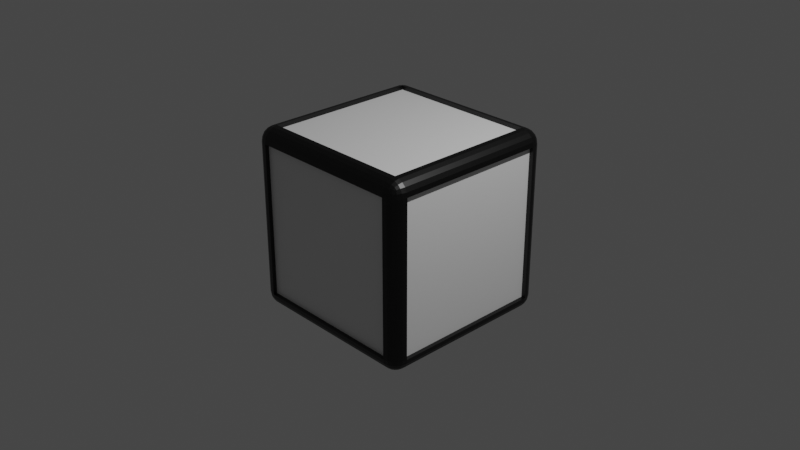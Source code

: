 # Source: cubelet_v2.blend  (saved by Blender 2.90.8; exported with 4.5.12 LTS)
import bpy
from mathutils import Matrix  # noqa: F401  (used for matrix-valued properties, if any)

bpy.ops.wm.read_factory_settings(use_empty=True)
scene = bpy.context.scene
scene.name = 'Scene'

# ---- collections
col_collection = bpy.data.collections.new('Collection'); scene.collection.children.link(col_collection)

# ---- materials (node trees are filled in below, after node groups)
mat_material = bpy.data.materials.new('Material')
mat_material.alpha_threshold = 0.0
mat_material.use_transparent_shadow = False
mat_material.line_color = (0.0, 0.0, 0.0, 1.0)
mat_white = bpy.data.materials.new('White')
mat_white.use_transparent_shadow = False

# ---- material node trees
mat_material.use_nodes = True; mat_material.node_tree.nodes.clear()
_N = mat_material.node_tree.nodes; _L = mat_material.node_tree.links
n0 = _N.new('ShaderNodeOutputMaterial'); n0.name = 'Material Output'; n0.location = (300, 300)
n1 = _N.new('ShaderNodeBsdfPrincipled'); n1.name = 'Principled BSDF'; n1.location = (10, 300)
n1.distribution = 'GGX'
n1.subsurface_method = 'BURLEY'
n1.inputs[0].default_value = (0.0, 0.0, 0.0, 1.0)
n1.inputs[2].default_value = 0.4
n1.inputs[3].default_value = 1.45
n1.inputs[27].default_value = (0.0, 0.0, 0.0, 1.0)
n1.inputs[28].default_value = 1.0
_L.new(n1.outputs[0], n0.inputs[0])
n0.is_active_output = True
mat_white.use_nodes = True; mat_white.node_tree.nodes.clear()
_N = mat_white.node_tree.nodes; _L = mat_white.node_tree.links
n0 = _N.new('ShaderNodeBsdfPrincipled'); n0.name = 'Principled BSDF'; n0.location = (10, 300)
n0.distribution = 'GGX'
n0.subsurface_method = 'BURLEY'
n0.inputs[3].default_value = 1.45
n0.inputs[27].default_value = (0.0, 0.0, 0.0, 1.0)
n0.inputs[28].default_value = 1.0
n1 = _N.new('ShaderNodeOutputMaterial'); n1.name = 'Material Output'; n1.location = (300, 300)
_L.new(n0.outputs[0], n1.inputs[0])
n1.is_active_output = True

# ---- world
world_world = bpy.data.worlds.new('World'); scene.world = world_world
world_world.use_nodes = True; world_world.node_tree.nodes.clear()
_N = world_world.node_tree.nodes; _L = world_world.node_tree.links
n0 = _N.new('ShaderNodeOutputWorld'); n0.name = 'World Output'; n0.location = (300, 300)
n1 = _N.new('ShaderNodeBackground'); n1.name = 'Background'; n1.location = (10, 300)
n1.inputs[0].default_value = (0.05088, 0.05088, 0.05088, 1.0)
_L.new(n1.outputs[0], n0.inputs[0])
n0.is_active_output = True
world_world.color = (0.05088, 0.05088, 0.05088)
world_world.use_sun_shadow = False
world_world.sun_shadow_jitter_overblur = 0.0

# ---- cameras
cam_camera = bpy.data.cameras.new('Camera')
cam_camera.clip_end = 100.0
cam_camera.ortho_scale = 7.314

# ---- lights
light_light = bpy.data.lights.new('Light', 'POINT')
light_light.transmission_factor = 0.0
light_light.energy = 1000.0
light_light.shadow_soft_size = 0.1
light_light.shadow_maximum_resolution = 0.006
light_light.use_absolute_resolution = True

# ---- meshes
me_cube = bpy.data.meshes.new('Cube')
me_cube.from_pydata([(-0.9562, 0.8419, -0.8419), (-0.9562, 0.8419, 0.8419), (-0.9562, -0.8419, 0.8419), (-0.9562, -0.8419, -0.8419), (-0.8419, -0.8419, -0.9562), (0.8419, -0.8419, -0.9562), (0.8419, 0.8419, -0.9562), (-0.8419, 0.8419, -0.9562), (0.8419, 1.0, 0.8419), (0.8419, 0.8419, 1.0), (1.0, 0.8419, 0.8419), (0.8419, 0.9923, 0.8908), (0.8419, 0.9698, 0.9348), (0.8908, 0.9923, 0.8419), (0.8921, 0.9831, 0.8924), (0.8904, 0.9619, 0.9327), (0.9348, 0.9698, 0.8419), (0.9328, 0.9618, 0.8906), (0.9256, 0.9468, 0.9256), (0.8908, 0.8419, 0.9923), (0.9348, 0.8419, 0.9698), (0.8419, 0.8908, 0.9923), (0.8924, 0.8921, 0.9831), (0.9327, 0.8904, 0.9619), (0.8419, 0.9348, 0.9698), (0.8906, 0.9328, 0.9618), (0.9256, 0.9256, 0.9468), (0.9923, 0.8908, 0.8419), (0.9698, 0.9348, 0.8419), (0.9923, 0.8419, 0.8908), (0.9831, 0.8924, 0.8921), (0.9619, 0.9327, 0.8904), (0.9698, 0.8419, 0.9348), (0.9618, 0.8906, 0.9328), (0.9468, 0.9256, 0.9256), (0.8419, 0.8419, -1.0), (0.8419, 1.0, -0.8419), (1.0, 0.8419, -0.8419), (0.8419, 0.8908, -0.9923), (0.8419, 0.9348, -0.9698), (0.8908, 0.8419, -0.9923), (0.8921, 0.8924, -0.9831), (0.8904, 0.9327, -0.9619), (0.9348, 0.8419, -0.9698), (0.9328, 0.8906, -0.9618), (0.9256, 0.9256, -0.9468), (0.8908, 0.9923, -0.8419), (0.9348, 0.9698, -0.8419), (0.8419, 0.9923, -0.8908), (0.8924, 0.9831, -0.8921), (0.9327, 0.9619, -0.8904), (0.8419, 0.9698, -0.9348), (0.8906, 0.9618, -0.9328), (0.9256, 0.9468, -0.9256), (0.9923, 0.8419, -0.8908), (0.9698, 0.8419, -0.9348), (0.9923, 0.8908, -0.8419), (0.9831, 0.8921, -0.8924), (0.9619, 0.8904, -0.9327), (0.9698, 0.9348, -0.8419), (0.9618, 0.9328, -0.8906), (0.9468, 0.9256, -0.9256), (1.0, -0.8419, 0.8419), (0.8419, -0.8419, 1.0), (0.8419, -1.0, 0.8419), (0.9923, -0.8419, 0.8908), (0.9698, -0.8419, 0.9348), (0.9923, -0.8908, 0.8419), (0.9831, -0.8921, 0.8924), (0.9619, -0.8904, 0.9327), (0.9698, -0.9348, 0.8419), (0.9618, -0.9328, 0.8906), (0.9468, -0.9256, 0.9256), (0.8419, -0.8908, 0.9923), (0.8419, -0.9348, 0.9698), (0.8908, -0.8419, 0.9923), (0.8921, -0.8924, 0.9831), (0.8904, -0.9327, 0.9619), (0.9348, -0.8419, 0.9698), (0.9328, -0.8906, 0.9618), (0.9256, -0.9256, 0.9468), (0.8908, -0.9923, 0.8419), (0.9348, -0.9698, 0.8419), (0.8419, -0.9923, 0.8908), (0.8924, -0.9831, 0.8921), (0.9327, -0.9619, 0.8904), (0.8419, -0.9698, 0.9348), (0.8906, -0.9618, 0.9328), (0.9256, -0.9468, 0.9256), (1.0, -0.8419, -0.8419), (0.8419, -1.0, -0.8419), (0.8419, -0.8419, -1.0), (0.9923, -0.8908, -0.8419), (0.9698, -0.9348, -0.8419), (0.9923, -0.8419, -0.8908), (0.9831, -0.8924, -0.8921), (0.9619, -0.9327, -0.8904), (0.9698, -0.8419, -0.9348), (0.9618, -0.8906, -0.9328), (0.9468, -0.9256, -0.9256), (0.8419, -0.9923, -0.8908), (0.8419, -0.9698, -0.9348), (0.8908, -0.9923, -0.8419), (0.8921, -0.9831, -0.8924), (0.8904, -0.9619, -0.9327), (0.9348, -0.9698, -0.8419), (0.9328, -0.9618, -0.8906), (0.9256, -0.9468, -0.9256), (0.8908, -0.8419, -0.9923), (0.9348, -0.8419, -0.9698), (0.8419, -0.8908, -0.9923), (0.8924, -0.8921, -0.9831), (0.9327, -0.8904, -0.9619), (0.8419, -0.9348, -0.9698), (0.8906, -0.9328, -0.9618), (0.9256, -0.9256, -0.9468), (-0.8419, 1.0, 0.8419), (-1.0, 0.8419, 0.8419), (-0.8419, 0.8419, 1.0), (-0.8908, 0.9923, 0.8419), (-0.9348, 0.9698, 0.8419), (-0.8419, 0.9923, 0.8908), (-0.8924, 0.9831, 0.8921), (-0.9327, 0.9619, 0.8904), (-0.8419, 0.9698, 0.9348), (-0.8906, 0.9618, 0.9328), (-0.9256, 0.9468, 0.9256), (-0.9923, 0.8419, 0.8908), (-0.9698, 0.8419, 0.9348), (-0.9923, 0.8908, 0.8419), (-0.9831, 0.8921, 0.8924), (-0.9619, 0.8904, 0.9327), (-0.9698, 0.9348, 0.8419), (-0.9618, 0.9328, 0.8906), (-0.9468, 0.9256, 0.9256), (-0.8419, 0.8908, 0.9923), (-0.8419, 0.9348, 0.9698), (-0.8908, 0.8419, 0.9923), (-0.8921, 0.8924, 0.9831), (-0.8904, 0.9327, 0.9619), (-0.9348, 0.8419, 0.9698), (-0.9328, 0.8906, 0.9618), (-0.9256, 0.9256, 0.9468), (-1.0, 0.8419, -0.8419), (-0.8419, 1.0, -0.8419), (-0.8419, 0.8419, -1.0), (-0.9923, 0.8908, -0.8419), (-0.9698, 0.9348, -0.8419), (-0.9923, 0.8419, -0.8908), (-0.9831, 0.8924, -0.8921), (-0.9619, 0.9327, -0.8904), (-0.9698, 0.8419, -0.9348), (-0.9618, 0.8906, -0.9328), (-0.9468, 0.9256, -0.9256), (-0.8419, 0.9923, -0.8908), (-0.8419, 0.9698, -0.9348), (-0.8908, 0.9923, -0.8419), (-0.8921, 0.9831, -0.8924), (-0.8904, 0.9619, -0.9327), (-0.9348, 0.9698, -0.8419), (-0.9328, 0.9618, -0.8906), (-0.9256, 0.9468, -0.9256), (-0.8908, 0.8419, -0.9923), (-0.9348, 0.8419, -0.9698), (-0.8419, 0.8908, -0.9923), (-0.8924, 0.8921, -0.9831), (-0.9327, 0.8904, -0.9619), (-0.8419, 0.9348, -0.9698), (-0.8906, 0.9328, -0.9618), (-0.9256, 0.9256, -0.9468), (-1.0, -0.8419, 0.8419), (-0.8419, -1.0, 0.8419), (-0.8419, -0.8419, 1.0), (-0.9923, -0.8908, 0.8419), (-0.9698, -0.9348, 0.8419), (-0.9923, -0.8419, 0.8908), (-0.9831, -0.8924, 0.8921), (-0.9619, -0.9327, 0.8904), (-0.9698, -0.8419, 0.9348), (-0.9618, -0.8906, 0.9328), (-0.9468, -0.9256, 0.9256), (-0.8419, -0.9923, 0.8908), (-0.8419, -0.9698, 0.9348), (-0.8908, -0.9923, 0.8419), (-0.8921, -0.9831, 0.8924), (-0.8904, -0.9619, 0.9327), (-0.9348, -0.9698, 0.8419), (-0.9328, -0.9618, 0.8906), (-0.9256, -0.9468, 0.9256), (-0.8908, -0.8419, 0.9923), (-0.9348, -0.8419, 0.9698), (-0.8419, -0.8908, 0.9923), (-0.8924, -0.8921, 0.9831), (-0.9327, -0.8904, 0.9619), (-0.8419, -0.9348, 0.9698), (-0.8906, -0.9328, 0.9618), (-0.9256, -0.9256, 0.9468), (-0.8419, -0.8419, -1.0), (-0.8419, -1.0, -0.8419), (-1.0, -0.8419, -0.8419), (-0.8419, -0.8908, -0.9923), (-0.8419, -0.9348, -0.9698), (-0.8908, -0.8419, -0.9923), (-0.8921, -0.8924, -0.9831), (-0.8904, -0.9327, -0.9619), (-0.9348, -0.8419, -0.9698), (-0.9328, -0.8906, -0.9618), (-0.9256, -0.9256, -0.9468), (-0.8908, -0.9923, -0.8419), (-0.9348, -0.9698, -0.8419), (-0.8419, -0.9923, -0.8908), (-0.8924, -0.9831, -0.8921), (-0.9327, -0.9619, -0.8904), (-0.8419, -0.9698, -0.9348), (-0.8906, -0.9618, -0.9328), (-0.9256, -0.9468, -0.9256), (-0.9923, -0.8419, -0.8908), (-0.9698, -0.8419, -0.9348), (-0.9923, -0.8908, -0.8419), (-0.9831, -0.8921, -0.8924), (-0.9619, -0.8904, -0.9327), (-0.9698, -0.9348, -0.8419), (-0.9618, -0.9328, -0.8906), (-0.9468, -0.9256, -0.9256), (0.8419, -0.9562, -0.8419), (0.8419, -0.9562, 0.8419), (-0.8419, -0.9562, 0.8419), (-0.8419, -0.9562, -0.8419), (0.8419, 0.8419, 0.9562), (-0.8419, 0.8419, 0.9562), (-0.8419, -0.8419, 0.9562), (0.8419, -0.8419, 0.9562), (0.9562, 0.8419, -0.8419), (0.9562, 0.8419, 0.8419), (0.9562, -0.8419, 0.8419), (0.9562, -0.8419, -0.8419), (-0.8419, 0.9562, -0.8419), (-0.8419, 0.9562, 0.8419), (0.8419, 0.9562, 0.8419), (0.8419, 0.9562, -0.8419)], [], [(7, 6, 5, 4), (8, 11, 14, 13), (11, 12, 15, 14), (12, 24, 25, 15), (13, 14, 17, 16), (14, 15, 18, 17), (15, 25, 26, 18), (9, 19, 22, 21), (19, 20, 23, 22), (20, 32, 33, 23), (21, 22, 25, 24), (22, 23, 26, 25), (23, 33, 34, 26), (10, 27, 30, 29), (27, 28, 31, 30), (28, 16, 17, 31), (29, 30, 33, 32), (30, 31, 34, 33), (31, 17, 18, 34), (18, 26, 34), (35, 38, 41, 40), (38, 39, 42, 41), (39, 51, 52, 42), (40, 41, 44, 43), (41, 42, 45, 44), (42, 52, 53, 45), (36, 46, 49, 48), (46, 47, 50, 49), (47, 59, 60, 50), (48, 49, 52, 51), (49, 50, 53, 52), (50, 60, 61, 53), (37, 54, 57, 56), (54, 55, 58, 57), (55, 43, 44, 58), (56, 57, 60, 59), (57, 58, 61, 60), (58, 44, 45, 61), (45, 53, 61), (62, 65, 68, 67), (65, 66, 69, 68), (66, 78, 79, 69), (67, 68, 71, 70), (68, 69, 72, 71), (69, 79, 80, 72), (63, 73, 76, 75), (73, 74, 77, 76), (74, 86, 87, 77), (75, 76, 79, 78), (76, 77, 80, 79), (77, 87, 88, 80), (64, 81, 84, 83), (81, 82, 85, 84), (82, 70, 71, 85), (83, 84, 87, 86), (84, 85, 88, 87), (85, 71, 72, 88), (72, 80, 88), (89, 92, 95, 94), (92, 93, 96, 95), (93, 105, 106, 96), (94, 95, 98, 97), (95, 96, 99, 98), (96, 106, 107, 99), (90, 100, 103, 102), (100, 101, 104, 103), (101, 113, 114, 104), (102, 103, 106, 105), (103, 104, 107, 106), (104, 114, 115, 107), (91, 108, 111, 110), (108, 109, 112, 111), (109, 97, 98, 112), (110, 111, 114, 113), (111, 112, 115, 114), (112, 98, 99, 115), (99, 107, 115), (116, 119, 122, 121), (119, 120, 123, 122), (120, 132, 133, 123), (121, 122, 125, 124), (122, 123, 126, 125), (123, 133, 134, 126), (117, 127, 130, 129), (127, 128, 131, 130), (128, 140, 141, 131), (129, 130, 133, 132), (130, 131, 134, 133), (131, 141, 142, 134), (118, 135, 138, 137), (135, 136, 139, 138), (136, 124, 125, 139), (137, 138, 141, 140), (138, 139, 142, 141), (139, 125, 126, 142), (126, 134, 142), (143, 146, 149, 148), (146, 147, 150, 149), (147, 159, 160, 150), (148, 149, 152, 151), (149, 150, 153, 152), (150, 160, 161, 153), (144, 154, 157, 156), (154, 155, 158, 157), (155, 167, 168, 158), (156, 157, 160, 159), (157, 158, 161, 160), (158, 168, 169, 161), (145, 162, 165, 164), (162, 163, 166, 165), (163, 151, 152, 166), (164, 165, 168, 167), (165, 166, 169, 168), (166, 152, 153, 169), (153, 161, 169), (170, 173, 176, 175), (173, 174, 177, 176), (174, 186, 187, 177), (175, 176, 179, 178), (176, 177, 180, 179), (177, 187, 188, 180), (171, 181, 184, 183), (181, 182, 185, 184), (182, 194, 195, 185), (183, 184, 187, 186), (184, 185, 188, 187), (185, 195, 196, 188), (172, 189, 192, 191), (189, 190, 193, 192), (190, 178, 179, 193), (191, 192, 195, 194), (192, 193, 196, 195), (193, 179, 180, 196), (180, 188, 196), (197, 200, 203, 202), (200, 201, 204, 203), (201, 213, 214, 204), (202, 203, 206, 205), (203, 204, 207, 206), (204, 214, 215, 207), (198, 208, 211, 210), (208, 209, 212, 211), (209, 221, 222, 212), (210, 211, 214, 213), (211, 212, 215, 214), (212, 222, 223, 215), (199, 216, 219, 218), (216, 217, 220, 219), (217, 205, 206, 220), (218, 219, 222, 221), (219, 220, 223, 222), (220, 206, 207, 223), (207, 215, 223), (145, 197, 202, 162), (162, 202, 205, 163), (163, 205, 217, 151), (151, 217, 216, 148), (148, 216, 199, 143), (35, 145, 164, 38), (38, 164, 167, 39), (39, 167, 155, 51), (51, 155, 154, 48), (48, 154, 144, 36), (10, 37, 56, 27), (27, 56, 59, 28), (28, 59, 47, 16), (16, 47, 46, 13), (13, 46, 36, 8), (198, 171, 183, 208), (208, 183, 186, 209), (209, 186, 174, 221), (221, 174, 173, 218), (218, 173, 170, 199), (64, 90, 102, 81), (81, 102, 105, 82), (82, 105, 93, 70), (70, 93, 92, 67), (67, 92, 89, 62), (116, 144, 156, 119), (119, 156, 159, 120), (120, 159, 147, 132), (132, 147, 146, 129), (129, 146, 143, 117), (63, 172, 191, 73), (73, 191, 194, 74), (74, 194, 182, 86), (86, 182, 181, 83), (83, 181, 171, 64), (9, 63, 75, 19), (19, 75, 78, 20), (20, 78, 66, 32), (32, 66, 65, 29), (29, 65, 62, 10), (197, 91, 110, 200), (200, 110, 113, 201), (201, 113, 101, 213), (213, 101, 100, 210), (210, 100, 90, 198), (172, 118, 137, 189), (189, 137, 140, 190), (190, 140, 128, 178), (178, 128, 127, 175), (175, 127, 117, 170), (118, 9, 21, 135), (135, 21, 24, 136), (136, 24, 12, 124), (124, 12, 11, 121), (121, 11, 8, 116), (91, 35, 40, 108), (108, 40, 43, 109), (109, 43, 55, 97), (97, 55, 54, 94), (94, 54, 37, 89), (35, 6, 7, 145), (91, 5, 6, 35), (197, 4, 5, 91), (145, 7, 4, 197), (3, 2, 1, 0), (170, 2, 3, 199), (117, 1, 2, 170), (143, 0, 1, 117), (199, 3, 0, 143), (224, 225, 226, 227), (64, 225, 224, 90), (171, 226, 225, 64), (198, 227, 226, 171), (90, 224, 227, 198), (228, 229, 230, 231), (118, 229, 228, 9), (172, 230, 229, 118), (63, 231, 230, 172), (9, 228, 231, 63), (232, 233, 234, 235), (10, 233, 232, 37), (62, 234, 233, 10), (89, 235, 234, 62), (37, 232, 235, 89), (236, 237, 238, 239), (116, 237, 236, 144), (8, 238, 237, 116), (36, 239, 238, 8), (144, 236, 239, 36)])
me_cube.polygons.foreach_set('material_index', [1, 0, 0, 0, 0, 0, 0, 0, 0, 0, 0, 0, 0, 0, 0, 0, 0, 0, 0, 0, 0, 0, 0, 0, 0, 0, 0, 0, 0, 0, 0, 0, 0, 0, 0, 0, 0, 0, 0, 0, 0, 0, 0, 0, 0, 0, 0, 0, 0, 0, 0, 0, 0, 0, 0, 0, 0, 0, 0, 0, 0, 0, 0, 0, 0, 0, 0, 0, 0, 0, 0, 0, 0, 0, 0, 0, 0, 0, 0, 0, 0, 0, 0, 0, 0, 0, 0, 0, 0, 0, 0, 0, 0, 0, 0, 0, 0, 0, 0, 0, 0, 0, 0, 0, 0, 0, 0, 0, 0, 0, 0, 0, 0, 0, 0, 0, 0, 0, 0, 0, 0, 0, 0, 0, 0, 0, 0, 0, 0, 0, 0, 0, 0, 0, 0, 0, 0, 0, 0, 0, 0, 0, 0, 0, 0, 0, 0, 0, 0, 0, 0, 0, 0, 0, 0, 0, 0, 0, 0, 0, 0, 0, 0, 0, 0, 0, 0, 0, 0, 0, 0, 0, 0, 0, 0, 0, 0, 0, 0, 0, 0, 0, 0, 0, 0, 0, 0, 0, 0, 0, 0, 0, 0, 0, 0, 0, 0, 0, 0, 0, 0, 0, 0, 0, 0, 0, 0, 0, 0, 0, 0, 0, 0, 0, 0, 0, 0, 1, 0, 0, 0, 0, 1, 0, 0, 0, 0, 1, 0, 0, 0, 0, 1, 0, 0, 0, 0, 1, 0, 0, 0, 0])
_uv = me_cube.uv_layers.new(name='UVMap')
_uv.uv.foreach_set('vector', [0.1448, 0.5198, 0.3552, 0.5198, 0.3552, 0.7302, 0.1448, 0.7302, 0.6052, 0.4802, 0.6113, 0.4802, 0.6115, 0.4865, 0.6052, 0.4863, 0.6113, 0.4802, 0.6169, 0.4802, 0.6166, 0.4863, 0.6115, 0.4865, 0.6169, 0.4802, 0.625, 0.4802, 0.625, 0.4863, 0.6166, 0.4863, 0.6052, 0.4863, 0.6115, 0.4865, 0.6113, 0.4916, 0.6052, 0.4919, 0.6115, 0.4865, 0.6166, 0.4863, 0.6157, 0.4907, 0.6113, 0.4916, 0.6166, 0.4863, 0.625, 0.4863, 0.625, 0.4907, 0.6157, 0.4907, 0.6448, 0.5198, 0.6387, 0.5198, 0.6385, 0.5135, 0.6448, 0.5137, 0.6387, 0.5198, 0.6331, 0.5198, 0.6334, 0.5137, 0.6385, 0.5135, 0.6331, 0.5198, 0.625, 0.5198, 0.625, 0.5137, 0.6334, 0.5137, 0.6448, 0.5137, 0.6385, 0.5135, 0.6387, 0.5084, 0.6448, 0.5081, 0.6385, 0.5135, 0.6334, 0.5137, 0.6343, 0.5093, 0.6387, 0.5084, 0.6334, 0.5137, 0.625, 0.5137, 0.625, 0.5093, 0.6343, 0.5093, 0.6052, 0.5198, 0.6052, 0.5137, 0.6115, 0.5135, 0.6113, 0.5198, 0.6052, 0.5137, 0.6052, 0.5081, 0.6113, 0.5084, 0.6115, 0.5135, 0.6052, 0.5081, 0.6052, 0.5, 0.6113, 0.5, 0.6113, 0.5084, 0.6113, 0.5198, 0.6115, 0.5135, 0.6166, 0.5137, 0.6169, 0.5198, 0.6115, 0.5135, 0.6113, 0.5084, 0.6157, 0.5093, 0.6166, 0.5137, 0.6113, 0.5084, 0.6113, 0.5, 0.6157, 0.5, 0.6157, 0.5093, 0.6157, 0.4907, 0.625, 0.4907, 0.6157, 0.5, 0.3552, 0.5198, 0.3552, 0.5137, 0.3615, 0.5135, 0.3613, 0.5198, 0.3552, 0.5137, 0.3552, 0.5081, 0.3613, 0.5084, 0.3615, 0.5135, 0.3552, 0.5081, 0.3552, 0.5, 0.3613, 0.5, 0.3613, 0.5084, 0.3613, 0.5198, 0.3615, 0.5135, 0.3666, 0.5137, 0.3669, 0.5198, 0.3615, 0.5135, 0.3613, 0.5084, 0.3657, 0.5093, 0.3666, 0.5137, 0.3613, 0.5084, 0.3613, 0.5, 0.3657, 0.5, 0.3657, 0.5093, 0.3948, 0.4802, 0.3948, 0.4863, 0.3885, 0.4865, 0.3887, 0.4802, 0.3948, 0.4863, 0.3948, 0.4919, 0.3887, 0.4916, 0.3885, 0.4865, 0.3948, 0.4919, 0.3948, 0.5, 0.3887, 0.5, 0.3887, 0.4916, 0.3887, 0.4802, 0.3885, 0.4865, 0.3834, 0.4863, 0.3831, 0.4802, 0.3885, 0.4865, 0.3887, 0.4916, 0.3843, 0.4907, 0.3834, 0.4863, 0.3887, 0.4916, 0.3887, 0.5, 0.3843, 0.5, 0.3843, 0.4907, 0.3948, 0.5198, 0.3887, 0.5198, 0.3885, 0.5135, 0.3948, 0.5137, 0.3887, 0.5198, 0.3831, 0.5198, 0.3834, 0.5137, 0.3885, 0.5135, 0.3831, 0.5198, 0.375, 0.5198, 0.375, 0.5137, 0.3834, 0.5137, 0.3948, 0.5137, 0.3885, 0.5135, 0.3887, 0.5084, 0.3948, 0.5081, 0.3885, 0.5135, 0.3834, 0.5137, 0.3843, 0.5093, 0.3887, 0.5084, 0.3834, 0.5137, 0.375, 0.5137, 0.375, 0.5093, 0.3843, 0.5093, 0.3657, 0.5093, 0.3657, 0.5, 0.375, 0.5093, 0.6052, 0.7302, 0.6113, 0.7302, 0.6115, 0.7365, 0.6052, 0.7363, 0.6113, 0.7302, 0.6169, 0.7302, 0.6166, 0.7363, 0.6115, 0.7365, 0.6169, 0.7302, 0.625, 0.7302, 0.625, 0.7363, 0.6166, 0.7363, 0.6052, 0.7363, 0.6115, 0.7365, 0.6113, 0.7416, 0.6052, 0.7419, 0.6115, 0.7365, 0.6166, 0.7363, 0.6157, 0.7407, 0.6113, 0.7416, 0.6166, 0.7363, 0.625, 0.7363, 0.625, 0.7407, 0.6157, 0.7407, 0.6448, 0.7302, 0.6448, 0.7363, 0.6385, 0.7365, 0.6387, 0.7302, 0.6448, 0.7363, 0.6448, 0.7419, 0.6387, 0.7416, 0.6385, 0.7365, 0.6212, 0.7698, 0.625, 0.7698, 0.625, 0.7637, 0.6202, 0.7637, 0.6387, 0.7302, 0.6385, 0.7365, 0.6334, 0.7363, 0.6331, 0.7302, 0.6385, 0.7365, 0.6387, 0.7416, 0.6343, 0.7407, 0.6334, 0.7363, 0.6202, 0.7637, 0.625, 0.7637, 0.625, 0.7593, 0.6183, 0.7593, 0.6052, 0.7698, 0.6052, 0.7637, 0.6115, 0.7635, 0.6113, 0.7698, 0.6052, 0.7637, 0.6052, 0.7581, 0.6113, 0.7584, 0.6115, 0.7635, 0.6052, 0.7581, 0.6052, 0.75, 0.6113, 0.75, 0.6113, 0.7584, 0.6113, 0.7698, 0.6115, 0.7635, 0.6166, 0.7637, 0.6169, 0.7698, 0.6115, 0.7635, 0.6113, 0.7584, 0.6157, 0.7593, 0.6166, 0.7637, 0.6113, 0.7584, 0.6113, 0.75, 0.6157, 0.75, 0.6157, 0.7593, 0.6157, 0.7407, 0.625, 0.7407, 0.6157, 0.75, 0.3948, 0.7302, 0.3948, 0.7363, 0.3885, 0.7365, 0.3887, 0.7302, 0.3948, 0.7363, 0.3948, 0.7419, 0.3887, 0.7416, 0.3885, 0.7365, 0.3948, 0.7419, 0.3948, 0.75, 0.3887, 0.75, 0.3887, 0.7416, 0.3887, 0.7302, 0.3885, 0.7365, 0.3834, 0.7363, 0.3831, 0.7302, 0.3885, 0.7365, 0.3887, 0.7416, 0.3843, 0.7407, 0.3834, 0.7363, 0.3887, 0.7416, 0.3887, 0.75, 0.3843, 0.75, 0.3843, 0.7407, 0.3948, 0.7698, 0.3887, 0.7698, 0.3885, 0.7635, 0.3948, 0.7637, 0.3887, 0.7698, 0.3831, 0.7698, 0.3834, 0.7637, 0.3885, 0.7635, 0.3552, 0.7462, 0.3552, 0.75, 0.3613, 0.75, 0.3613, 0.7452, 0.3948, 0.7637, 0.3885, 0.7635, 0.3887, 0.7584, 0.3948, 0.7581, 0.3885, 0.7635, 0.3834, 0.7637, 0.3843, 0.7593, 0.3887, 0.7584, 0.3613, 0.7452, 0.3613, 0.75, 0.3657, 0.75, 0.3657, 0.7433, 0.3552, 0.7302, 0.3613, 0.7302, 0.3615, 0.7365, 0.3552, 0.7363, 0.3613, 0.7302, 0.3669, 0.7302, 0.3666, 0.7363, 0.3615, 0.7365, 0.3669, 0.7302, 0.375, 0.7302, 0.375, 0.7363, 0.3666, 0.7363, 0.3552, 0.7363, 0.3615, 0.7365, 0.3613, 0.7416, 0.3552, 0.7419, 0.3615, 0.7365, 0.3666, 0.7363, 0.3657, 0.7407, 0.3613, 0.7416, 0.3666, 0.7363, 0.375, 0.7363, 0.375, 0.7407, 0.3657, 0.7407, 0.3843, 0.7567, 0.375, 0.7593, 0.375, 0.7593, 0.6052, 0.2698, 0.6052, 0.2637, 0.6115, 0.2635, 0.6113, 0.2698, 0.6052, 0.2637, 0.6052, 0.2581, 0.6113, 0.2584, 0.6115, 0.2635, 0.6052, 0.2581, 0.6052, 0.25, 0.6113, 0.25, 0.6113, 0.2584, 0.6113, 0.2698, 0.6115, 0.2635, 0.6166, 0.2637, 0.6169, 0.2698, 0.6115, 0.2635, 0.6113, 0.2584, 0.6157, 0.2593, 0.6166, 0.2637, 0.6113, 0.2584, 0.6113, 0.25, 0.6157, 0.25, 0.6157, 0.2593, 0.6052, 0.2302, 0.6113, 0.2302, 0.6115, 0.2365, 0.6052, 0.2363, 0.6113, 0.2302, 0.6169, 0.2302, 0.6166, 0.2363, 0.6115, 0.2365, 0.6169, 0.2302, 0.625, 0.2302, 0.625, 0.2363, 0.6166, 0.2363, 0.6052, 0.2363, 0.6115, 0.2365, 0.6113, 0.2416, 0.6052, 0.2419, 0.6115, 0.2365, 0.6166, 0.2363, 0.6157, 0.2407, 0.6113, 0.2416, 0.6166, 0.2363, 0.625, 0.2363, 0.625, 0.2407, 0.6157, 0.2407, 0.8552, 0.5198, 0.8552, 0.5137, 0.8615, 0.5135, 0.8613, 0.5198, 0.8552, 0.5137, 0.8552, 0.5081, 0.8613, 0.5084, 0.8615, 0.5135, 0.6212, 0.2698, 0.625, 0.2698, 0.625, 0.2637, 0.6202, 0.2637, 0.8613, 0.5198, 0.8615, 0.5135, 0.8666, 0.5137, 0.8669, 0.5198, 0.8615, 0.5135, 0.8613, 0.5084, 0.8657, 0.5093, 0.8666, 0.5137, 0.6202, 0.2637, 0.625, 0.2637, 0.625, 0.2593, 0.6183, 0.2593, 0.6157, 0.2433, 0.6157, 0.25, 0.625, 0.2407, 0.3948, 0.2302, 0.3948, 0.2363, 0.3885, 0.2365, 0.3887, 0.2302, 0.3948, 0.2363, 0.3948, 0.2419, 0.3887, 0.2416, 0.3885, 0.2365, 0.3948, 0.2419, 0.3948, 0.25, 0.3887, 0.25, 0.3887, 0.2416, 0.3887, 0.2302, 0.3885, 0.2365, 0.3834, 0.2363, 0.3831, 0.2302, 0.3885, 0.2365, 0.3887, 0.2416, 0.3843, 0.2407, 0.3834, 0.2363, 0.3887, 0.2416, 0.3887, 0.25, 0.3843, 0.25, 0.3843, 0.2407, 0.3948, 0.2698, 0.3887, 0.2698, 0.3885, 0.2635, 0.3948, 0.2637, 0.3887, 0.2698, 0.3831, 0.2698, 0.3834, 0.2637, 0.3885, 0.2635, 0.1448, 0.5038, 0.1448, 0.5, 0.1387, 0.5, 0.1387, 0.5048, 0.3948, 0.2637, 0.3885, 0.2635, 0.3887, 0.2584, 0.3948, 0.2581, 0.3885, 0.2635, 0.3834, 0.2637, 0.3843, 0.2593, 0.3887, 0.2584, 0.1387, 0.5048, 0.1387, 0.5, 0.1343, 0.5, 0.1343, 0.5067, 0.1448, 0.5198, 0.1387, 0.5198, 0.1385, 0.5135, 0.1448, 0.5137, 0.1387, 0.5198, 0.1331, 0.5198, 0.1334, 0.5137, 0.1385, 0.5135, 0.1331, 0.5198, 0.125, 0.5198, 0.125, 0.5137, 0.1334, 0.5137, 0.1448, 0.5137, 0.1385, 0.5135, 0.1387, 0.5084, 0.1448, 0.5081, 0.1385, 0.5135, 0.1334, 0.5137, 0.1343, 0.5093, 0.1387, 0.5084, 0.1334, 0.5137, 0.125, 0.5137, 0.125, 0.5093, 0.1343, 0.5093, 0.3843, 0.2407, 0.3843, 0.25, 0.375, 0.2407, 0.6052, 0.01976, 0.6052, 0.01365, 0.6115, 0.01345, 0.6113, 0.01976, 0.6052, 0.01365, 0.6052, 0.008147, 0.6113, 0.008415, 0.6115, 0.01345, 0.6052, 0.008147, 0.6052, 0.0, 0.6113, 0.0, 0.6113, 0.008415, 0.6113, 0.01976, 0.6115, 0.01345, 0.6166, 0.01368, 0.6169, 0.01976, 0.6115, 0.01345, 0.6113, 0.008415, 0.6157, 0.009304, 0.6166, 0.01368, 0.6113, 0.008415, 0.6113, 0.0, 0.6157, 0.0, 0.6157, 0.009304, 0.6052, 0.9802, 0.6113, 0.9802, 0.6115, 0.9865, 0.6052, 0.9863, 0.6113, 0.9802, 0.6169, 0.9802, 0.6166, 0.9863, 0.6115, 0.9865, 0.6169, 0.9802, 0.625, 0.9802, 0.625, 0.9863, 0.6166, 0.9863, 0.6052, 0.9863, 0.6115, 0.9865, 0.6113, 0.9916, 0.6052, 0.9919, 0.6115, 0.9865, 0.6166, 0.9863, 0.6157, 0.9907, 0.6113, 0.9916, 0.6166, 0.9863, 0.625, 0.9863, 0.625, 0.9907, 0.6157, 0.9907, 0.8552, 0.7302, 0.8613, 0.7302, 0.8615, 0.7365, 0.8552, 0.7363, 0.8613, 0.7302, 0.8669, 0.7302, 0.8666, 0.7363, 0.8615, 0.7365, 0.6212, 0.01976, 0.625, 0.01976, 0.625, 0.01368, 0.6202, 0.01369, 0.8552, 0.7363, 0.8615, 0.7365, 0.8613, 0.7416, 0.8552, 0.7419, 0.8615, 0.7365, 0.8666, 0.7363, 0.8657, 0.7407, 0.8613, 0.7416, 0.6202, 0.01369, 0.625, 0.01368, 0.625, 0.009304, 0.6183, 0.009304, 0.6157, 0.009304, 0.6157, 0.0, 0.625, 0.009304, 0.1448, 0.7302, 0.1448, 0.7363, 0.1385, 0.7365, 0.1387, 0.7302, 0.1448, 0.7363, 0.1448, 0.7419, 0.1387, 0.7416, 0.1385, 0.7365, 0.1448, 0.7419, 0.1448, 0.75, 0.1387, 0.75, 0.1387, 0.7416, 0.1387, 0.7302, 0.1385, 0.7365, 0.1334, 0.7363, 0.1331, 0.7302, 0.1385, 0.7365, 0.1387, 0.7416, 0.1343, 0.7407, 0.1334, 0.7363, 0.1387, 0.7416, 0.1387, 0.75, 0.1343, 0.75, 0.1343, 0.7407, 0.3948, 0.9802, 0.3948, 0.9863, 0.3885, 0.9865, 0.3887, 0.9802, 0.3948, 0.9863, 0.3948, 0.9919, 0.3887, 0.9916, 0.3885, 0.9865, 0.3948, 0.003772, 0.3948, 0.0, 0.3887, 0.0, 0.3887, 0.004761, 0.3887, 0.9802, 0.3885, 0.9865, 0.3834, 0.9863, 0.3831, 0.9802, 0.3885, 0.9865, 0.3887, 0.9916, 0.3843, 0.9907, 0.3834, 0.9863, 0.3887, 0.004761, 0.3887, 0.0, 0.3843, 0.0, 0.3843, 0.006651, 0.3948, 0.01976, 0.3887, 0.01976, 0.3885, 0.01349, 0.3948, 0.01365, 0.3887, 0.01976, 0.3831, 0.01976, 0.3834, 0.01369, 0.3885, 0.01349, 0.1288, 0.7302, 0.125, 0.7302, 0.125, 0.7363, 0.1298, 0.7363, 0.3948, 0.01365, 0.3885, 0.01349, 0.3887, 0.008404, 0.3948, 0.008147, 0.3885, 0.01349, 0.3834, 0.01369, 0.3843, 0.009304, 0.3887, 0.008404, 0.1298, 0.7363, 0.125, 0.7363, 0.125, 0.7407, 0.1317, 0.7407, 0.1343, 0.7407, 0.1343, 0.75, 0.125, 0.7407, 0.1448, 0.5198, 0.1448, 0.7302, 0.1387, 0.7302, 0.1387, 0.5198, 0.1387, 0.5198, 0.1387, 0.7302, 0.1331, 0.7302, 0.1331, 0.5198, 0.1331, 0.5198, 0.1331, 0.7302, 0.125, 0.7302, 0.125, 0.5198, 0.3831, 0.2302, 0.3831, 0.01976, 0.3887, 0.01976, 0.3887, 0.2302, 0.3887, 0.2302, 0.3887, 0.01976, 0.3948, 0.01976, 0.3948, 0.2302, 0.3552, 0.5198, 0.1448, 0.5198, 0.1448, 0.5137, 0.3552, 0.5137, 0.3552, 0.5137, 0.1448, 0.5137, 0.1448, 0.5081, 0.3552, 0.5081, 0.3552, 0.5081, 0.1448, 0.5081, 0.1448, 0.5, 0.3552, 0.5, 0.3831, 0.4802, 0.3831, 0.2698, 0.3887, 0.2698, 0.3887, 0.4802, 0.3887, 0.4802, 0.3887, 0.2698, 0.3948, 0.2698, 0.3948, 0.4802, 0.6052, 0.5198, 0.3948, 0.5198, 0.3948, 0.5137, 0.6052, 0.5137, 0.6052, 0.5137, 0.3948, 0.5137, 0.3948, 0.5081, 0.6052, 0.5081, 0.6052, 0.5081, 0.3948, 0.5081, 0.3948, 0.4919, 0.6052, 0.4919, 0.6052, 0.4919, 0.3948, 0.4919, 0.3948, 0.4863, 0.6052, 0.4863, 0.6052, 0.4863, 0.3948, 0.4863, 0.3948, 0.4802, 0.6052, 0.4802, 0.3948, 0.9802, 0.6052, 0.9802, 0.6052, 0.9863, 0.3948, 0.9863, 0.3948, 0.9863, 0.6052, 0.9863, 0.6052, 0.9919, 0.3948, 0.9919, 0.3948, 0.0, 0.6052, 0.0, 0.6052, 0.008147, 0.3948, 0.008147, 0.3948, 0.008147, 0.6052, 0.008147, 0.6052, 0.01365, 0.3948, 0.01365, 0.3948, 0.01365, 0.6052, 0.01365, 0.6052, 0.01976, 0.3948, 0.01976, 0.6052, 0.7698, 0.3948, 0.7698, 0.3948, 0.7637, 0.6052, 0.7637, 0.6052, 0.7637, 0.3948, 0.7637, 0.3948, 0.7581, 0.6052, 0.7581, 0.6052, 0.7581, 0.3948, 0.7581, 0.3948, 0.7419, 0.6052, 0.7419, 0.6052, 0.7419, 0.3948, 0.7419, 0.3948, 0.7363, 0.6052, 0.7363, 0.6052, 0.7363, 0.3948, 0.7363, 0.3948, 0.7302, 0.6052, 0.7302, 0.6052, 0.2698, 0.3948, 0.2698, 0.3948, 0.2637, 0.6052, 0.2637, 0.6052, 0.2637, 0.3948, 0.2637, 0.3948, 0.2581, 0.6052, 0.2581, 0.6052, 0.2581, 0.3948, 0.2581, 0.3948, 0.2419, 0.6052, 0.2419, 0.6052, 0.2419, 0.3948, 0.2419, 0.3948, 0.2363, 0.6052, 0.2363, 0.6052, 0.2363, 0.3948, 0.2363, 0.3948, 0.2302, 0.6052, 0.2302, 0.6448, 0.7302, 0.8552, 0.7302, 0.8552, 0.7363, 0.6448, 0.7363, 0.6448, 0.7363, 0.8552, 0.7363, 0.8552, 0.7419, 0.6448, 0.7419, 0.625, 0.7698, 0.625, 0.9802, 0.6169, 0.9802, 0.6169, 0.7698, 0.6169, 0.7698, 0.6169, 0.9802, 0.6113, 0.9802, 0.6113, 0.7698, 0.6113, 0.7698, 0.6113, 0.9802, 0.6052, 0.9802, 0.6052, 0.7698, 0.6448, 0.5198, 0.6448, 0.7302, 0.6387, 0.7302, 0.6387, 0.5198, 0.6387, 0.5198, 0.6387, 0.7302, 0.6331, 0.7302, 0.6331, 0.5198, 0.6331, 0.5198, 0.6331, 0.7302, 0.6169, 0.7302, 0.6169, 0.5198, 0.6169, 0.5198, 0.6169, 0.7302, 0.6113, 0.7302, 0.6113, 0.5198, 0.6113, 0.5198, 0.6113, 0.7302, 0.6052, 0.7302, 0.6052, 0.5198, 0.1448, 0.7302, 0.3552, 0.7302, 0.3552, 0.7363, 0.1448, 0.7363, 0.1448, 0.7363, 0.3552, 0.7363, 0.3552, 0.7419, 0.1448, 0.7419, 0.1448, 0.7419, 0.3552, 0.7419, 0.3552, 0.75, 0.1448, 0.75, 0.3831, 0.9802, 0.3831, 0.7698, 0.3887, 0.7698, 0.3887, 0.9802, 0.3887, 0.9802, 0.3887, 0.7698, 0.3948, 0.7698, 0.3948, 0.9802, 0.8552, 0.7302, 0.8552, 0.5198, 0.8613, 0.5198, 0.8613, 0.7302, 0.8613, 0.7302, 0.8613, 0.5198, 0.8669, 0.5198, 0.8669, 0.7302, 0.625, 0.01976, 0.625, 0.2302, 0.6169, 0.2302, 0.6169, 0.01976, 0.6169, 0.01976, 0.6169, 0.2302, 0.6113, 0.2302, 0.6113, 0.01976, 0.6113, 0.01976, 0.6113, 0.2302, 0.6052, 0.2302, 0.6052, 0.01976, 0.8552, 0.5198, 0.6448, 0.5198, 0.6448, 0.5137, 0.8552, 0.5137, 0.8552, 0.5137, 0.6448, 0.5137, 0.6448, 0.5081, 0.8552, 0.5081, 0.625, 0.2698, 0.625, 0.4802, 0.6169, 0.4802, 0.6169, 0.2698, 0.6169, 0.2698, 0.6169, 0.4802, 0.6113, 0.4802, 0.6113, 0.2698, 0.6113, 0.2698, 0.6113, 0.4802, 0.6052, 0.4802, 0.6052, 0.2698, 0.3552, 0.7302, 0.3552, 0.5198, 0.3613, 0.5198, 0.3613, 0.7302, 0.3613, 0.7302, 0.3613, 0.5198, 0.3669, 0.5198, 0.3669, 0.7302, 0.3669, 0.7302, 0.3669, 0.5198, 0.3831, 0.5198, 0.3831, 0.7302, 0.3831, 0.7302, 0.3831, 0.5198, 0.3887, 0.5198, 0.3887, 0.7302, 0.3887, 0.7302, 0.3887, 0.5198, 0.3948, 0.5198, 0.3948, 0.7302, 0.3552, 0.5198, 0.3552, 0.5198, 0.1448, 0.5198, 0.1448, 0.5198, 0.3552, 0.7302, 0.3552, 0.7302, 0.3552, 0.5198, 0.3552, 0.5198, 0.1448, 0.7302, 0.1448, 0.7302, 0.3552, 0.7302, 0.3552, 0.7302, 0.1448, 0.5198, 0.1448, 0.5198, 0.1448, 0.7302, 0.1448, 0.7302, 0.3948, 0.01976, 0.6052, 0.01976, 0.6052, 0.2302, 0.3948, 0.2302, 0.6052, 0.01976, 0.6052, 0.01976, 0.3948, 0.01976, 0.3948, 0.01976, 0.6052, 0.2302, 0.6052, 0.2302, 0.6052, 0.01976, 0.6052, 0.01976, 0.3948, 0.2302, 0.3948, 0.2302, 0.6052, 0.2302, 0.6052, 0.2302, 0.3948, 0.01976, 0.3948, 0.01976, 0.3948, 0.2302, 0.3948, 0.2302, 0.3948, 0.7698, 0.6052, 0.7698, 0.6052, 0.9802, 0.3948, 0.9802, 0.6052, 0.7698, 0.6052, 0.7698, 0.3948, 0.7698, 0.3948, 0.7698, 0.6052, 0.9802, 0.6052, 0.9802, 0.6052, 0.7698, 0.6052, 0.7698, 0.3948, 0.9802, 0.3948, 0.9802, 0.6052, 0.9802, 0.6052, 0.9802, 0.3948, 0.7698, 0.3948, 0.7698, 0.3948, 0.9802, 0.3948, 0.9802, 0.6448, 0.5198, 0.8552, 0.5198, 0.8552, 0.7302, 0.6448, 0.7302, 0.8552, 0.5198, 0.8552, 0.5198, 0.6448, 0.5198, 0.6448, 0.5198, 0.8552, 0.7302, 0.8552, 0.7302, 0.8552, 0.5198, 0.8552, 0.5198, 0.6448, 0.7302, 0.6448, 0.7302, 0.8552, 0.7302, 0.8552, 0.7302, 0.6448, 0.5198, 0.6448, 0.5198, 0.6448, 0.7302, 0.6448, 0.7302, 0.3948, 0.5198, 0.6052, 0.5198, 0.6052, 0.7302, 0.3948, 0.7302, 0.6052, 0.5198, 0.6052, 0.5198, 0.3948, 0.5198, 0.3948, 0.5198, 0.6052, 0.7302, 0.6052, 0.7302, 0.6052, 0.5198, 0.6052, 0.5198, 0.3948, 0.7302, 0.3948, 0.7302, 0.6052, 0.7302, 0.6052, 0.7302, 0.3948, 0.5198, 0.3948, 0.5198, 0.3948, 0.7302, 0.3948, 0.7302, 0.3948, 0.2698, 0.6052, 0.2698, 0.6052, 0.4802, 0.3948, 0.4802, 0.6052, 0.2698, 0.6052, 0.2698, 0.3948, 0.2698, 0.3948, 0.2698, 0.6052, 0.4802, 0.6052, 0.4802, 0.6052, 0.2698, 0.6052, 0.2698, 0.3948, 0.4802, 0.3948, 0.4802, 0.6052, 0.4802, 0.6052, 0.4802, 0.3948, 0.2698, 0.3948, 0.2698, 0.3948, 0.4802, 0.3948, 0.4802])
me_cube.materials.append(mat_material)
me_cube.materials.append(mat_white)
me_cube.use_remesh_preserve_volume = False
me_cube.use_remesh_preserve_attributes = False
me_cube.use_mirror_vertex_groups = False
me_cube.update()

# ---- objects
ob_cube = bpy.data.objects.new('Cube', me_cube)
ob_light = bpy.data.objects.new('Light', light_light)
ob_camera = bpy.data.objects.new('Camera', cam_camera)

# ---- transforms, parenting, visibility, modifiers, constraints
ob_cube.location = (0.0, 0.0, 0.0)
ob_cube.lock_rotations_4d = False
ob_cube.empty_display_type = 'ARROWS'
ob_cube.lineart.crease_threshold = 0.0
ob_light.location = (4.076, 1.005, 5.904)
ob_light.rotation_euler = (0.6503, 0.05522, 1.866)
ob_light.lock_rotations_4d = False
ob_light.empty_display_type = 'ARROWS'
ob_light.color = (0.0, 0.0, 0.0, 0.0)
ob_light.lineart.crease_threshold = 0.0
ob_camera.location = (7.359, -6.926, 4.958)
ob_camera.rotation_euler = (1.109, 0.0, 0.8149)
ob_camera.lock_rotations_4d = False
ob_camera.empty_display_type = 'ARROWS'
ob_camera.color = (0.0, 0.0, 0.0, 0.0)
ob_camera.display_type = 'WIRE'
ob_camera.lineart.crease_threshold = 0.0

# ---- collection membership
col_collection.objects.link(ob_cube)
col_collection.objects.link(ob_light)
col_collection.objects.link(ob_camera)

# ---- scene / render settings (as saved in the file)
scene.camera = ob_camera
scene.frame_start = 1; scene.frame_end = 250; scene.frame_set(1)
scene.render.engine = 'BLENDER_EEVEE_NEXT'
scene.cycles.use_denoising = False
scene.cycles.samples = 128
scene.cycles.sampling_pattern = 'TABULATED_SOBOL'
scene.cycles.use_adaptive_sampling = False
scene.cycles.use_light_tree = False
scene.view_settings.view_transform = 'Filmic'
bpy.context.view_layer.update()
